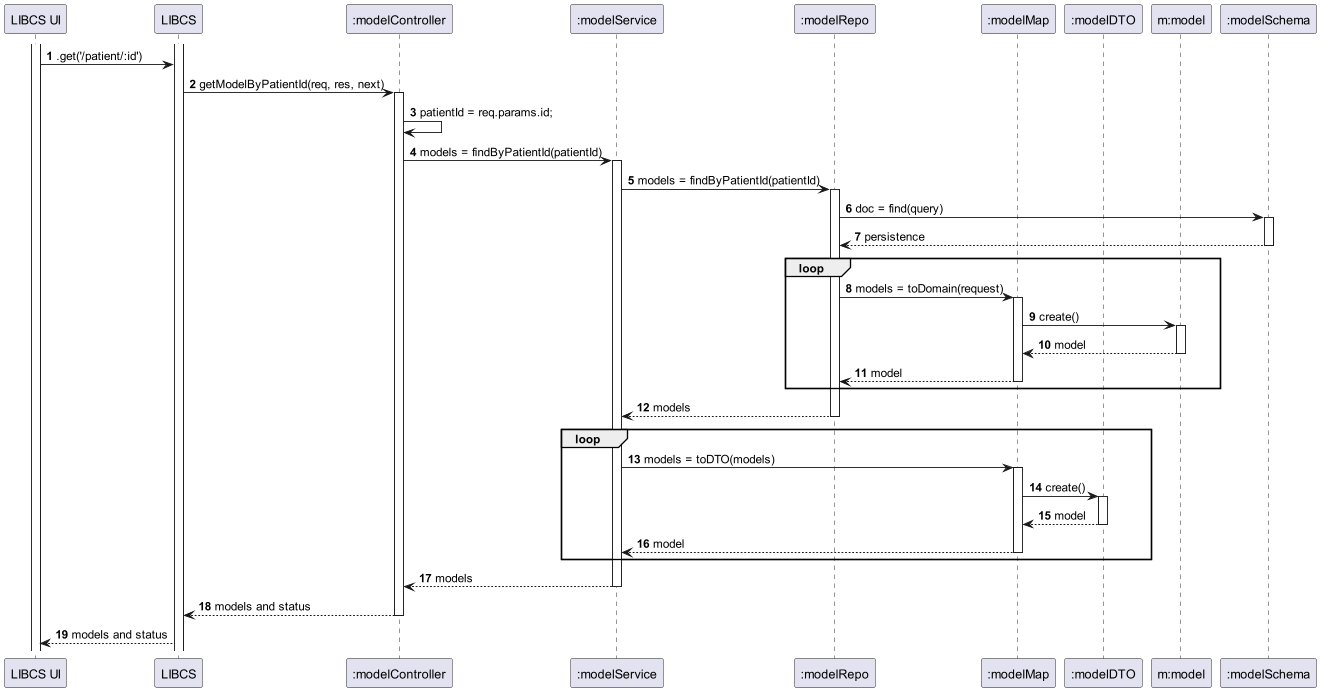

The diagram above was rendered by PlantUML. Its source (embedded in the PNG):
@startuml

autonumber
participant "LIBCS UI" as UI
participant "LIBCS" as API
participant ":modelController" as BC
participant ":modelService" as BS
participant ":modelRepo" as BR
participant ":modelMap" as BM
participant ":modelDTO" as DTO
participant "m:model" as B
participant ":modelSchema" as BSchema


activate UI
activate API
UI -> API : .get('/patient/:id')
API -> BC : getModelByPatientId(req, res, next)
activate BC
BC -> BC : patientId = req.params.id;
BC -> BS : models = findByPatientId(patientId)
activate BS
BS -> BR : models = findByPatientId(patientId)
activate BR
BR -> BSchema : doc = find(query)
activate BSchema
BSchema --> BR : persistence
deactivate BSchema
loop
BR -> BM : models = toDomain(request)
activate BM
BM -> B : create()
activate B
BM <-- B : model
deactivate B
BR <-- BM : model
deactivate BM
end
BR --> BS : models
deactivate BR
loop
BS -> BM : models = toDTO(models)
activate BM
BM -> DTO : create()
activate DTO
BM <-- DTO : model
deactivate DTO
BM --> BS : model
deactivate BM
end
BS --> BC : models
deactivate BS
BC --> API : models and status
deactivate BC
API --> UI : models and status


@enduml